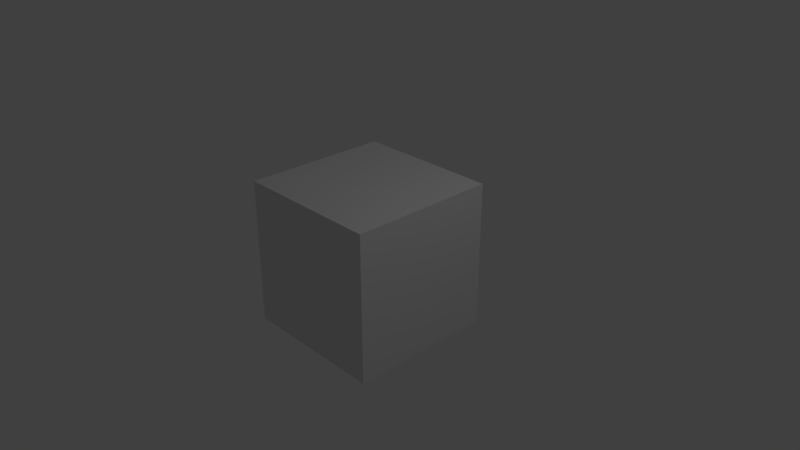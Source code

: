 # Source: TestFountain.blend  (saved by Blender 2.79.0; exported with 4.5.12 LTS)
import bpy
from mathutils import Matrix  # noqa: F401  (used for matrix-valued properties, if any)

bpy.ops.wm.read_factory_settings(use_empty=True)
scene = bpy.context.scene
scene.name = 'Scene'

# ---- collections
col_collection_1 = bpy.data.collections.new('Collection 1'); scene.collection.children.link(col_collection_1)

# ---- materials (node trees are filled in below, after node groups)
mat_material = bpy.data.materials.new('Material')
mat_material.alpha_threshold = 0.0
mat_material.use_transparent_shadow = False
mat_material.roughness = 0.5
mat_material.line_color = (0.0, 0.0, 0.0, 1.0)

# ---- material node trees

# ---- world
world_world = bpy.data.worlds.new('World'); scene.world = world_world
world_world.color = (0.05088, 0.05088, 0.05088)
world_world.use_sun_shadow = False
world_world.sun_shadow_jitter_overblur = 0.0
world_world.cycles.sampling_method = 'MANUAL'

# ---- cameras
cam_camera = bpy.data.cameras.new('Camera')
cam_camera.clip_end = 100.0
cam_camera.lens = 35.0
cam_camera.sensor_width = 32.0
cam_camera.sensor_height = 18.0
cam_camera.ortho_scale = 7.314
cam_camera.dof.focus_distance = 0.0
cam_camera.dof.aperture_fstop = 128.0

# ---- lights
light_lamp = bpy.data.lights.new('Lamp', 'POINT')
light_lamp.transmission_factor = 0.0
light_lamp.cutoff_distance = 30.0
light_lamp.energy = 100.0
light_lamp.shadow_buffer_clip_start = 1.001
light_lamp.shadow_soft_size = 0.1
light_lamp.shadow_maximum_resolution = 0.006
light_lamp.use_absolute_resolution = True

# ---- meshes
me_cube = bpy.data.meshes.new('Cube')
me_cube.from_pydata([(1.0, 1.0, -1.0), (1.0, -1.0, -1.0), (-1.0, -1.0, -1.0), (-1.0, 1.0, -1.0), (1.0, 1.0, 1.0), (1.0, -1.0, 1.0), (-1.0, -1.0, 1.0), (-1.0, 1.0, 1.0)], [], [(0, 1, 2, 3), (4, 7, 6, 5), (0, 4, 5, 1), (1, 5, 6, 2), (2, 6, 7, 3), (4, 0, 3, 7)])
me_cube.materials.append(mat_material)
me_cube.use_remesh_preserve_volume = False
me_cube.use_remesh_preserve_attributes = False
me_cube.use_mirror_vertex_groups = False
me_cube.update()

# ---- objects
ob_cube = bpy.data.objects.new('Cube', me_cube)
ob_lamp = bpy.data.objects.new('Lamp', light_lamp)
ob_camera = bpy.data.objects.new('Camera', cam_camera)

# ---- transforms, parenting, visibility, modifiers, constraints
ob_cube.location = (0.0, 0.0, 0.0)
ob_cube.lock_rotations_4d = False
ob_cube.empty_display_type = 'ARROWS'
ob_cube.lineart.crease_threshold = 0.0
ob_lamp.location = (4.076, 1.005, 5.904)
ob_lamp.rotation_euler = (0.6503, 0.05522, 1.866)
ob_lamp.lock_rotations_4d = False
ob_lamp.empty_display_type = 'ARROWS'
ob_lamp.color = (0.0, 0.0, 0.0, 0.0)
ob_lamp.lineart.crease_threshold = 0.0
ob_camera.location = (7.481, -6.508, 5.344)
ob_camera.rotation_euler = (1.109, 0.0, 0.8149)
ob_camera.lock_rotations_4d = False
ob_camera.empty_display_type = 'ARROWS'
ob_camera.color = (0.0, 0.0, 0.0, 0.0)
ob_camera.display_type = 'WIRE'
ob_camera.lineart.crease_threshold = 0.0

# ---- collection membership
col_collection_1.objects.link(ob_cube)
col_collection_1.objects.link(ob_lamp)
col_collection_1.objects.link(ob_camera)

# ---- scene / render settings (as saved in the file)
scene.camera = ob_camera
scene.frame_start = 1; scene.frame_end = 4404; scene.frame_set(1981)
scene.render.engine = 'BLENDER_EEVEE_NEXT'
scene.render.resolution_percentage = 50
scene.render.dither_intensity = 0.0
scene.cycles.use_denoising = False
scene.cycles.samples = 128
scene.cycles.sampling_pattern = 'TABULATED_SOBOL'
scene.cycles.use_adaptive_sampling = False
scene.cycles.use_light_tree = False
scene.cycles.blur_glossy = 0.0
scene.cycles.sample_clamp_indirect = 0.0
scene.view_settings.view_transform = 'Standard'
bpy.context.view_layer.update()

